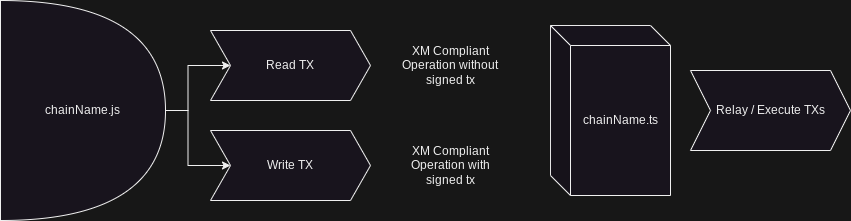

The diagram above was exported from draw.io. Its source (the exported page's mxGraphModel, read from the mxfile embedded in the PNG):
<mxGraphModel dx="1114" dy="800" grid="1" gridSize="10" guides="1" tooltips="1" connect="1" arrows="1" fold="1" page="1" pageScale="1" pageWidth="827" pageHeight="1169" background="#171717" math="0" shadow="0">
  <root>
    <mxCell id="0" />
    <mxCell id="1" parent="0" />
    <mxCell id="4zGgSxy1qqw_nyURlSth-3" value="Read TX" style="shape=step;perimeter=stepPerimeter;whiteSpace=wrap;html=1;fixedSize=1;" vertex="1" parent="1">
      <mxGeometry x="240" y="130" width="160" height="70" as="geometry" />
    </mxCell>
    <mxCell id="4zGgSxy1qqw_nyURlSth-4" value="Write TX" style="shape=step;perimeter=stepPerimeter;whiteSpace=wrap;html=1;fixedSize=1;" vertex="1" parent="1">
      <mxGeometry x="240" y="230" width="160" height="70" as="geometry" />
    </mxCell>
    <mxCell id="4zGgSxy1qqw_nyURlSth-6" style="edgeStyle=orthogonalEdgeStyle;rounded=0;orthogonalLoop=1;jettySize=auto;html=1;" edge="1" parent="1" source="4zGgSxy1qqw_nyURlSth-5" target="4zGgSxy1qqw_nyURlSth-3">
      <mxGeometry relative="1" as="geometry" />
    </mxCell>
    <mxCell id="4zGgSxy1qqw_nyURlSth-7" style="edgeStyle=orthogonalEdgeStyle;rounded=0;orthogonalLoop=1;jettySize=auto;html=1;" edge="1" parent="1" source="4zGgSxy1qqw_nyURlSth-5" target="4zGgSxy1qqw_nyURlSth-4">
      <mxGeometry relative="1" as="geometry" />
    </mxCell>
    <mxCell id="4zGgSxy1qqw_nyURlSth-5" value="chainName.js" style="shape=or;whiteSpace=wrap;html=1;" vertex="1" parent="1">
      <mxGeometry x="30" y="100" width="165" height="220" as="geometry" />
    </mxCell>
    <mxCell id="4zGgSxy1qqw_nyURlSth-8" value="XM Compliant Operation without signed tx" style="text;html=1;strokeColor=none;fillColor=none;align=center;verticalAlign=middle;whiteSpace=wrap;rounded=0;" vertex="1" parent="1">
      <mxGeometry x="420" y="150" width="120" height="30" as="geometry" />
    </mxCell>
    <mxCell id="4zGgSxy1qqw_nyURlSth-9" value="XM Compliant Operation with signed tx" style="text;html=1;strokeColor=none;fillColor=none;align=center;verticalAlign=middle;whiteSpace=wrap;rounded=0;" vertex="1" parent="1">
      <mxGeometry x="420" y="250" width="120" height="30" as="geometry" />
    </mxCell>
    <mxCell id="4zGgSxy1qqw_nyURlSth-10" value="chainName.ts" style="shape=cube;whiteSpace=wrap;html=1;boundedLbl=1;backgroundOutline=1;darkOpacity=0.05;darkOpacity2=0.1;" vertex="1" parent="1">
      <mxGeometry x="580" y="125" width="120" height="170" as="geometry" />
    </mxCell>
    <mxCell id="4zGgSxy1qqw_nyURlSth-12" value="Relay / Execute TXs" style="shape=step;perimeter=stepPerimeter;whiteSpace=wrap;html=1;fixedSize=1;" vertex="1" parent="1">
      <mxGeometry x="720" y="170" width="160" height="80" as="geometry" />
    </mxCell>
  </root>
</mxGraphModel>